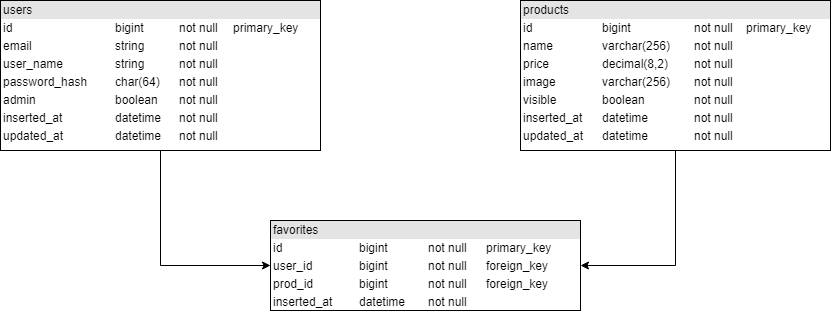

The diagram above was exported from draw.io. Its source (the exported page's mxGraphModel, read from the mxfile embedded in the PNG):
<mxGraphModel dx="840" dy="484" grid="1" gridSize="10" guides="1" tooltips="1" connect="1" arrows="1" fold="1" page="1" pageScale="1" pageWidth="1100" pageHeight="850" background="#ffffff" math="0" shadow="0">
  <root>
    <mxCell id="0" />
    <mxCell id="1" parent="0" />
    <mxCell id="02ZiVzXO_WJajtaJWGBB-2" style="edgeStyle=orthogonalEdgeStyle;rounded=0;orthogonalLoop=1;jettySize=auto;html=1;entryX=0;entryY=0.5;entryDx=0;entryDy=0;" parent="1" source="KM1c8QLJU-jLqDN-CpHD-45" target="KM1c8QLJU-jLqDN-CpHD-47" edge="1">
      <mxGeometry relative="1" as="geometry" />
    </mxCell>
    <mxCell id="KM1c8QLJU-jLqDN-CpHD-45" value="&lt;div style=&quot;box-sizing: border-box ; width: 100% ; background: #e4e4e4 ; padding: 2px&quot;&gt;users&lt;/div&gt;&lt;table style=&quot;width: 100% ; font-size: 1em&quot; cellpadding=&quot;2&quot; cellspacing=&quot;0&quot;&gt;&lt;tbody&gt;&lt;tr&gt;&lt;td&gt;id&lt;/td&gt;&lt;td&gt;bigint&lt;/td&gt;&lt;td&gt;not null&lt;/td&gt;&lt;td&gt;primary_key&lt;/td&gt;&lt;/tr&gt;&lt;tr&gt;&lt;td&gt;email&lt;/td&gt;&lt;td&gt;string&lt;/td&gt;&lt;td&gt;not null&lt;/td&gt;&lt;td&gt;&lt;br&gt;&lt;/td&gt;&lt;/tr&gt;&lt;tr&gt;&lt;td&gt;user_name&lt;/td&gt;&lt;td&gt;string&lt;/td&gt;&lt;td&gt;not null&lt;/td&gt;&lt;td&gt;&lt;br&gt;&lt;/td&gt;&lt;/tr&gt;&lt;tr&gt;&lt;td&gt;password_hash&lt;/td&gt;&lt;td&gt;char(64)&lt;br&gt;&lt;/td&gt;&lt;td&gt;not null&lt;/td&gt;&lt;td&gt;&lt;br&gt;&lt;/td&gt;&lt;/tr&gt;&lt;tr&gt;&lt;td&gt;admin&lt;/td&gt;&lt;td&gt;boolean&lt;/td&gt;&lt;td&gt;not null&lt;/td&gt;&lt;td&gt;&lt;br&gt;&lt;/td&gt;&lt;/tr&gt;&lt;tr&gt;&lt;td&gt;inserted_at&lt;br&gt;&lt;/td&gt;&lt;td&gt;datetime&lt;/td&gt;&lt;td&gt;not null&lt;/td&gt;&lt;td&gt;&lt;br&gt;&lt;/td&gt;&lt;/tr&gt;&lt;tr&gt;&lt;td&gt;updated_at&lt;/td&gt;&lt;td&gt;datetime&lt;/td&gt;&lt;td&gt;not null&lt;/td&gt;&lt;td&gt;&lt;br&gt;&lt;/td&gt;&lt;/tr&gt;&lt;/tbody&gt;&lt;/table&gt;" style="verticalAlign=top;align=left;overflow=fill;html=1;rounded=0;glass=0;fillColor=none;" parent="1" vertex="1">
      <mxGeometry x="40" y="10" width="320" height="150" as="geometry" />
    </mxCell>
    <mxCell id="02ZiVzXO_WJajtaJWGBB-1" style="edgeStyle=orthogonalEdgeStyle;rounded=0;orthogonalLoop=1;jettySize=auto;html=1;entryX=1;entryY=0.5;entryDx=0;entryDy=0;" parent="1" source="KM1c8QLJU-jLqDN-CpHD-46" target="KM1c8QLJU-jLqDN-CpHD-47" edge="1">
      <mxGeometry relative="1" as="geometry">
        <mxPoint x="600" y="70" as="targetPoint" />
      </mxGeometry>
    </mxCell>
    <mxCell id="KM1c8QLJU-jLqDN-CpHD-46" value="&lt;div style=&quot;box-sizing: border-box ; width: 100% ; background: #e4e4e4 ; padding: 2px&quot;&gt;products&lt;/div&gt;&lt;table style=&quot;width: 100% ; font-size: 1em&quot; cellpadding=&quot;2&quot; cellspacing=&quot;0&quot;&gt;&lt;tbody&gt;&lt;tr&gt;&lt;td&gt;id&lt;/td&gt;&lt;td&gt;bigint&lt;/td&gt;&lt;td&gt;not null&lt;/td&gt;&lt;td&gt;primary_key&lt;/td&gt;&lt;/tr&gt;&lt;tr&gt;&lt;td&gt;name&lt;/td&gt;&lt;td&gt;varchar(256)&amp;nbsp;&lt;br&gt;&lt;/td&gt;&lt;td&gt;not null&lt;br&gt;&lt;/td&gt;&lt;td&gt;&lt;br&gt;&lt;/td&gt;&lt;/tr&gt;&lt;tr&gt;&lt;td&gt;price&lt;/td&gt;&lt;td&gt;decimal(8,2)&lt;br&gt;&lt;/td&gt;&lt;td&gt;not null&lt;br&gt;&lt;/td&gt;&lt;td&gt;&lt;br&gt;&lt;/td&gt;&lt;/tr&gt;&lt;tr&gt;&lt;td&gt;image&lt;/td&gt;&lt;td&gt;varchar(256)&lt;/td&gt;&lt;td&gt;not null&lt;/td&gt;&lt;td&gt;&lt;br&gt;&lt;/td&gt;&lt;/tr&gt;&lt;tr&gt;&lt;td&gt;visible&lt;/td&gt;&lt;td&gt;boolean&lt;/td&gt;&lt;td&gt;not null&lt;/td&gt;&lt;td&gt;&lt;br&gt;&lt;/td&gt;&lt;/tr&gt;&lt;tr&gt;&lt;td&gt;inserted_at&lt;/td&gt;&lt;td&gt;datetime&lt;/td&gt;&lt;td&gt;not null&lt;/td&gt;&lt;td&gt;&lt;br&gt;&lt;/td&gt;&lt;/tr&gt;&lt;tr&gt;&lt;td&gt;updated_at&lt;/td&gt;&lt;td&gt;datetime&lt;/td&gt;&lt;td&gt;not null&lt;/td&gt;&lt;td&gt;&lt;br&gt;&lt;/td&gt;&lt;/tr&gt;&lt;/tbody&gt;&lt;/table&gt;" style="verticalAlign=top;align=left;overflow=fill;html=1;rounded=0;glass=0;fillColor=none;" parent="1" vertex="1">
      <mxGeometry x="560" y="10" width="310" height="150" as="geometry" />
    </mxCell>
    <mxCell id="KM1c8QLJU-jLqDN-CpHD-47" value="&lt;div style=&quot;box-sizing: border-box ; width: 100% ; background: #e4e4e4 ; padding: 2px&quot;&gt;favorites&lt;/div&gt;&lt;table style=&quot;width: 100% ; font-size: 1em&quot; cellpadding=&quot;2&quot; cellspacing=&quot;0&quot;&gt;&lt;tbody&gt;&lt;tr&gt;&lt;td&gt;id&lt;/td&gt;&lt;td&gt;bigint&lt;/td&gt;&lt;td&gt;not null&lt;/td&gt;&lt;td&gt;primary_key&lt;/td&gt;&lt;/tr&gt;&lt;tr&gt;&lt;td&gt;user_id&lt;/td&gt;&lt;td&gt;bigint&lt;/td&gt;&lt;td&gt;not null&lt;br&gt;&lt;/td&gt;&lt;td&gt;foreign_key&lt;/td&gt;&lt;/tr&gt;&lt;tr&gt;&lt;td&gt;prod_id&lt;/td&gt;&lt;td&gt;bigint&lt;/td&gt;&lt;td&gt;not null&lt;br&gt;&lt;/td&gt;&lt;td&gt;foreign_key&lt;/td&gt;&lt;/tr&gt;&lt;tr&gt;&lt;td&gt;inserted_at&lt;/td&gt;&lt;td&gt;datetime&lt;/td&gt;&lt;td&gt;not null&lt;/td&gt;&lt;td&gt;&lt;br&gt;&lt;/td&gt;&lt;/tr&gt;&lt;/tbody&gt;&lt;/table&gt;" style="verticalAlign=top;align=left;overflow=fill;html=1;rounded=0;glass=0;fillColor=none;" parent="1" vertex="1">
      <mxGeometry x="310" y="230" width="310" height="90" as="geometry" />
    </mxCell>
  </root>
</mxGraphModel>